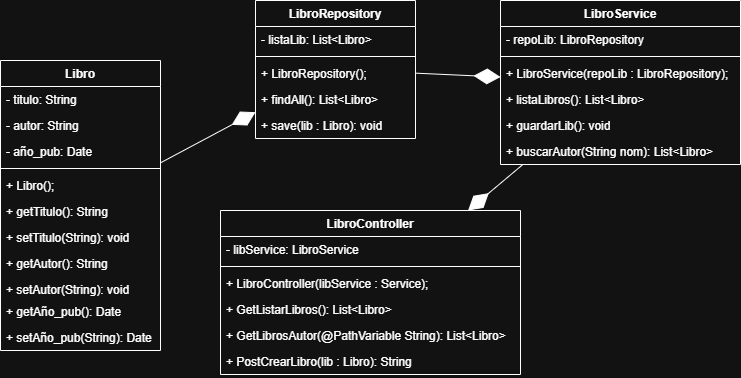

The diagram above was exported from draw.io. Its source (the exported page's mxGraphModel, read from the mxfile embedded in the PNG):
<mxGraphModel dx="1120" dy="511" grid="1" gridSize="10" guides="1" tooltips="1" connect="1" arrows="1" fold="1" page="1" pageScale="1" pageWidth="850" pageHeight="1100" math="0" shadow="0">
  <root>
    <mxCell id="0" />
    <mxCell id="1" parent="0" />
    <mxCell id="RCuapctHWWfG3MrnSxe6-1" parent="1" style="swimlane;fontStyle=1;align=center;verticalAlign=top;childLayout=stackLayout;horizontal=1;startSize=26;horizontalStack=0;resizeParent=1;resizeParentMax=0;resizeLast=0;collapsible=1;marginBottom=0;whiteSpace=wrap;html=1;" value="Libro" vertex="1">
      <mxGeometry height="290" width="160" x="10" y="220" as="geometry" />
    </mxCell>
    <mxCell id="RCuapctHWWfG3MrnSxe6-2" parent="RCuapctHWWfG3MrnSxe6-1" style="text;strokeColor=none;fillColor=none;align=left;verticalAlign=top;spacingLeft=4;spacingRight=4;overflow=hidden;rotatable=0;points=[[0,0.5],[1,0.5]];portConstraint=eastwest;whiteSpace=wrap;html=1;" value="- titulo: String" vertex="1">
      <mxGeometry height="26" width="160" y="26" as="geometry" />
    </mxCell>
    <mxCell id="RCuapctHWWfG3MrnSxe6-17" parent="RCuapctHWWfG3MrnSxe6-1" style="text;strokeColor=none;fillColor=none;align=left;verticalAlign=top;spacingLeft=4;spacingRight=4;overflow=hidden;rotatable=0;points=[[0,0.5],[1,0.5]];portConstraint=eastwest;whiteSpace=wrap;html=1;" value="- autor: String" vertex="1">
      <mxGeometry height="26" width="160" y="52" as="geometry" />
    </mxCell>
    <mxCell id="RCuapctHWWfG3MrnSxe6-18" parent="RCuapctHWWfG3MrnSxe6-1" style="text;strokeColor=none;fillColor=none;align=left;verticalAlign=top;spacingLeft=4;spacingRight=4;overflow=hidden;rotatable=0;points=[[0,0.5],[1,0.5]];portConstraint=eastwest;whiteSpace=wrap;html=1;" value="- año_pub: Date" vertex="1">
      <mxGeometry height="26" width="160" y="78" as="geometry" />
    </mxCell>
    <mxCell id="RCuapctHWWfG3MrnSxe6-3" parent="RCuapctHWWfG3MrnSxe6-1" style="line;strokeWidth=1;fillColor=none;align=left;verticalAlign=middle;spacingTop=-1;spacingLeft=3;spacingRight=3;rotatable=0;labelPosition=right;points=[];portConstraint=eastwest;strokeColor=inherit;" value="" vertex="1">
      <mxGeometry height="8" width="160" y="104" as="geometry" />
    </mxCell>
    <mxCell id="RCuapctHWWfG3MrnSxe6-4" parent="RCuapctHWWfG3MrnSxe6-1" style="text;strokeColor=none;fillColor=none;align=left;verticalAlign=top;spacingLeft=4;spacingRight=4;overflow=hidden;rotatable=0;points=[[0,0.5],[1,0.5]];portConstraint=eastwest;whiteSpace=wrap;html=1;" value="+ Libro();" vertex="1">
      <mxGeometry height="26" width="160" y="112" as="geometry" />
    </mxCell>
    <mxCell id="RCuapctHWWfG3MrnSxe6-19" parent="RCuapctHWWfG3MrnSxe6-1" style="text;strokeColor=none;fillColor=none;align=left;verticalAlign=top;spacingLeft=4;spacingRight=4;overflow=hidden;rotatable=0;points=[[0,0.5],[1,0.5]];portConstraint=eastwest;whiteSpace=wrap;html=1;" value="+ getTitulo(): String" vertex="1">
      <mxGeometry height="26" width="160" y="138" as="geometry" />
    </mxCell>
    <mxCell id="RCuapctHWWfG3MrnSxe6-20" parent="RCuapctHWWfG3MrnSxe6-1" style="text;strokeColor=none;fillColor=none;align=left;verticalAlign=top;spacingLeft=4;spacingRight=4;overflow=hidden;rotatable=0;points=[[0,0.5],[1,0.5]];portConstraint=eastwest;whiteSpace=wrap;html=1;" value="+ setTitulo(String): void" vertex="1">
      <mxGeometry height="26" width="160" y="164" as="geometry" />
    </mxCell>
    <mxCell id="RCuapctHWWfG3MrnSxe6-22" parent="RCuapctHWWfG3MrnSxe6-1" style="text;strokeColor=none;fillColor=none;align=left;verticalAlign=top;spacingLeft=4;spacingRight=4;overflow=hidden;rotatable=0;points=[[0,0.5],[1,0.5]];portConstraint=eastwest;whiteSpace=wrap;html=1;" value="+ getAutor(): String" vertex="1">
      <mxGeometry height="26" width="160" y="190" as="geometry" />
    </mxCell>
    <mxCell id="RCuapctHWWfG3MrnSxe6-21" parent="RCuapctHWWfG3MrnSxe6-1" style="text;strokeColor=none;fillColor=none;align=left;verticalAlign=top;spacingLeft=4;spacingRight=4;overflow=hidden;rotatable=0;points=[[0,0.5],[1,0.5]];portConstraint=eastwest;whiteSpace=wrap;html=1;" value="+ setAutor(String): void" vertex="1">
      <mxGeometry height="22" width="160" y="216" as="geometry" />
    </mxCell>
    <mxCell id="RCuapctHWWfG3MrnSxe6-24" parent="RCuapctHWWfG3MrnSxe6-1" style="text;strokeColor=none;fillColor=none;align=left;verticalAlign=top;spacingLeft=4;spacingRight=4;overflow=hidden;rotatable=0;points=[[0,0.5],[1,0.5]];portConstraint=eastwest;whiteSpace=wrap;html=1;" value="+ getAño_pub(): Date" vertex="1">
      <mxGeometry height="26" width="160" y="238" as="geometry" />
    </mxCell>
    <mxCell id="RCuapctHWWfG3MrnSxe6-23" parent="RCuapctHWWfG3MrnSxe6-1" style="text;strokeColor=none;fillColor=none;align=left;verticalAlign=top;spacingLeft=4;spacingRight=4;overflow=hidden;rotatable=0;points=[[0,0.5],[1,0.5]];portConstraint=eastwest;whiteSpace=wrap;html=1;" value="+ setAño_pub(String): Date" vertex="1">
      <mxGeometry height="26" width="160" y="264" as="geometry" />
    </mxCell>
    <mxCell id="RCuapctHWWfG3MrnSxe6-5" parent="1" style="swimlane;fontStyle=1;align=center;verticalAlign=top;childLayout=stackLayout;horizontal=1;startSize=26;horizontalStack=0;resizeParent=1;resizeParentMax=0;resizeLast=0;collapsible=1;marginBottom=0;whiteSpace=wrap;html=1;" value="LibroController" vertex="1">
      <mxGeometry height="164" width="300" x="230" y="370" as="geometry" />
    </mxCell>
    <mxCell id="RCuapctHWWfG3MrnSxe6-6" parent="RCuapctHWWfG3MrnSxe6-5" style="text;strokeColor=none;fillColor=none;align=left;verticalAlign=top;spacingLeft=4;spacingRight=4;overflow=hidden;rotatable=0;points=[[0,0.5],[1,0.5]];portConstraint=eastwest;whiteSpace=wrap;html=1;" value="- libService: LibroService" vertex="1">
      <mxGeometry height="26" width="300" y="26" as="geometry" />
    </mxCell>
    <mxCell id="RCuapctHWWfG3MrnSxe6-7" parent="RCuapctHWWfG3MrnSxe6-5" style="line;strokeWidth=1;fillColor=none;align=left;verticalAlign=middle;spacingTop=-1;spacingLeft=3;spacingRight=3;rotatable=0;labelPosition=right;points=[];portConstraint=eastwest;strokeColor=inherit;" value="" vertex="1">
      <mxGeometry height="8" width="300" y="52" as="geometry" />
    </mxCell>
    <mxCell id="RCuapctHWWfG3MrnSxe6-8" parent="RCuapctHWWfG3MrnSxe6-5" style="text;strokeColor=none;fillColor=none;align=left;verticalAlign=top;spacingLeft=4;spacingRight=4;overflow=hidden;rotatable=0;points=[[0,0.5],[1,0.5]];portConstraint=eastwest;whiteSpace=wrap;html=1;" value="+ LibroController(libService : Service);" vertex="1">
      <mxGeometry height="26" width="300" y="60" as="geometry" />
    </mxCell>
    <mxCell id="RCuapctHWWfG3MrnSxe6-30" parent="RCuapctHWWfG3MrnSxe6-5" style="text;strokeColor=none;fillColor=none;align=left;verticalAlign=top;spacingLeft=4;spacingRight=4;overflow=hidden;rotatable=0;points=[[0,0.5],[1,0.5]];portConstraint=eastwest;whiteSpace=wrap;html=1;" value="+ GetListarLibros(): List&amp;lt;Libro&amp;gt;" vertex="1">
      <mxGeometry height="26" width="300" y="86" as="geometry" />
    </mxCell>
    <mxCell id="RCuapctHWWfG3MrnSxe6-31" parent="RCuapctHWWfG3MrnSxe6-5" style="text;strokeColor=none;fillColor=none;align=left;verticalAlign=top;spacingLeft=4;spacingRight=4;overflow=hidden;rotatable=0;points=[[0,0.5],[1,0.5]];portConstraint=eastwest;whiteSpace=wrap;html=1;" value="+ GetLibrosAutor(@PathVariable String): List&amp;lt;Libro&amp;gt;" vertex="1">
      <mxGeometry height="26" width="300" y="112" as="geometry" />
    </mxCell>
    <mxCell id="RCuapctHWWfG3MrnSxe6-32" parent="RCuapctHWWfG3MrnSxe6-5" style="text;strokeColor=none;fillColor=none;align=left;verticalAlign=top;spacingLeft=4;spacingRight=4;overflow=hidden;rotatable=0;points=[[0,0.5],[1,0.5]];portConstraint=eastwest;whiteSpace=wrap;html=1;" value="+ PostCrearLibro(lib : Libro): String" vertex="1">
      <mxGeometry height="26" width="300" y="138" as="geometry" />
    </mxCell>
    <mxCell id="RCuapctHWWfG3MrnSxe6-9" parent="1" style="swimlane;fontStyle=1;align=center;verticalAlign=top;childLayout=stackLayout;horizontal=1;startSize=26;horizontalStack=0;resizeParent=1;resizeParentMax=0;resizeLast=0;collapsible=1;marginBottom=0;whiteSpace=wrap;html=1;" value="LibroRepository" vertex="1">
      <mxGeometry height="138" width="160" x="265" y="160" as="geometry" />
    </mxCell>
    <mxCell id="RCuapctHWWfG3MrnSxe6-10" parent="RCuapctHWWfG3MrnSxe6-9" style="text;strokeColor=none;fillColor=none;align=left;verticalAlign=top;spacingLeft=4;spacingRight=4;overflow=hidden;rotatable=0;points=[[0,0.5],[1,0.5]];portConstraint=eastwest;whiteSpace=wrap;html=1;" value="- listaLib: List&amp;lt;Libro&amp;gt;" vertex="1">
      <mxGeometry height="26" width="160" y="26" as="geometry" />
    </mxCell>
    <mxCell id="RCuapctHWWfG3MrnSxe6-11" parent="RCuapctHWWfG3MrnSxe6-9" style="line;strokeWidth=1;fillColor=none;align=left;verticalAlign=middle;spacingTop=-1;spacingLeft=3;spacingRight=3;rotatable=0;labelPosition=right;points=[];portConstraint=eastwest;strokeColor=inherit;" value="" vertex="1">
      <mxGeometry height="8" width="160" y="52" as="geometry" />
    </mxCell>
    <mxCell id="RCuapctHWWfG3MrnSxe6-25" parent="RCuapctHWWfG3MrnSxe6-9" style="text;strokeColor=none;fillColor=none;align=left;verticalAlign=top;spacingLeft=4;spacingRight=4;overflow=hidden;rotatable=0;points=[[0,0.5],[1,0.5]];portConstraint=eastwest;whiteSpace=wrap;html=1;" value="+ LibroRepository();" vertex="1">
      <mxGeometry height="26" width="160" y="60" as="geometry" />
    </mxCell>
    <mxCell id="RCuapctHWWfG3MrnSxe6-12" parent="RCuapctHWWfG3MrnSxe6-9" style="text;strokeColor=none;fillColor=none;align=left;verticalAlign=top;spacingLeft=4;spacingRight=4;overflow=hidden;rotatable=0;points=[[0,0.5],[1,0.5]];portConstraint=eastwest;whiteSpace=wrap;html=1;" value="+ findAll(): List&amp;lt;Libro&amp;gt;" vertex="1">
      <mxGeometry height="26" width="160" y="86" as="geometry" />
    </mxCell>
    <mxCell id="RCuapctHWWfG3MrnSxe6-26" parent="RCuapctHWWfG3MrnSxe6-9" style="text;strokeColor=none;fillColor=none;align=left;verticalAlign=top;spacingLeft=4;spacingRight=4;overflow=hidden;rotatable=0;points=[[0,0.5],[1,0.5]];portConstraint=eastwest;whiteSpace=wrap;html=1;" value="+ save(lib : Libro): void" vertex="1">
      <mxGeometry height="26" width="160" y="112" as="geometry" />
    </mxCell>
    <mxCell id="RCuapctHWWfG3MrnSxe6-13" parent="1" style="swimlane;fontStyle=1;align=center;verticalAlign=top;childLayout=stackLayout;horizontal=1;startSize=26;horizontalStack=0;resizeParent=1;resizeParentMax=0;resizeLast=0;collapsible=1;marginBottom=0;whiteSpace=wrap;html=1;" value="LibroService" vertex="1">
      <mxGeometry height="164" width="240" x="510" y="160" as="geometry" />
    </mxCell>
    <mxCell id="RCuapctHWWfG3MrnSxe6-14" parent="RCuapctHWWfG3MrnSxe6-13" style="text;strokeColor=none;fillColor=none;align=left;verticalAlign=top;spacingLeft=4;spacingRight=4;overflow=hidden;rotatable=0;points=[[0,0.5],[1,0.5]];portConstraint=eastwest;whiteSpace=wrap;html=1;" value="- repoLib: LibroRepository" vertex="1">
      <mxGeometry height="26" width="240" y="26" as="geometry" />
    </mxCell>
    <mxCell id="RCuapctHWWfG3MrnSxe6-15" parent="RCuapctHWWfG3MrnSxe6-13" style="line;strokeWidth=1;fillColor=none;align=left;verticalAlign=middle;spacingTop=-1;spacingLeft=3;spacingRight=3;rotatable=0;labelPosition=right;points=[];portConstraint=eastwest;strokeColor=inherit;" value="" vertex="1">
      <mxGeometry height="8" width="240" y="52" as="geometry" />
    </mxCell>
    <mxCell id="RCuapctHWWfG3MrnSxe6-16" parent="RCuapctHWWfG3MrnSxe6-13" style="text;strokeColor=none;fillColor=none;align=left;verticalAlign=top;spacingLeft=4;spacingRight=4;overflow=hidden;rotatable=0;points=[[0,0.5],[1,0.5]];portConstraint=eastwest;whiteSpace=wrap;html=1;" value="+ LibroService(repoLib : LibroRepository);" vertex="1">
      <mxGeometry height="26" width="240" y="60" as="geometry" />
    </mxCell>
    <mxCell id="RCuapctHWWfG3MrnSxe6-27" parent="RCuapctHWWfG3MrnSxe6-13" style="text;strokeColor=none;fillColor=none;align=left;verticalAlign=top;spacingLeft=4;spacingRight=4;overflow=hidden;rotatable=0;points=[[0,0.5],[1,0.5]];portConstraint=eastwest;whiteSpace=wrap;html=1;" value="+ listaLibros(): List&amp;lt;Libro&amp;gt;" vertex="1">
      <mxGeometry height="26" width="240" y="86" as="geometry" />
    </mxCell>
    <mxCell id="RCuapctHWWfG3MrnSxe6-28" parent="RCuapctHWWfG3MrnSxe6-13" style="text;strokeColor=none;fillColor=none;align=left;verticalAlign=top;spacingLeft=4;spacingRight=4;overflow=hidden;rotatable=0;points=[[0,0.5],[1,0.5]];portConstraint=eastwest;whiteSpace=wrap;html=1;" value="+ guardarLib(): void" vertex="1">
      <mxGeometry height="26" width="240" y="112" as="geometry" />
    </mxCell>
    <mxCell id="RCuapctHWWfG3MrnSxe6-29" parent="RCuapctHWWfG3MrnSxe6-13" style="text;strokeColor=none;fillColor=none;align=left;verticalAlign=top;spacingLeft=4;spacingRight=4;overflow=hidden;rotatable=0;points=[[0,0.5],[1,0.5]];portConstraint=eastwest;whiteSpace=wrap;html=1;" value="+ buscarAutor(String nom): List&amp;lt;Libro&amp;gt;" vertex="1">
      <mxGeometry height="26" width="240" y="138" as="geometry" />
    </mxCell>
    <mxCell id="RCuapctHWWfG3MrnSxe6-33" edge="1" parent="1" source="RCuapctHWWfG3MrnSxe6-1" style="endArrow=diamondThin;endFill=1;endSize=24;html=1;rounded=0;" target="RCuapctHWWfG3MrnSxe6-9" value="">
      <mxGeometry relative="1" width="160" as="geometry">
        <mxPoint x="350" y="370" as="sourcePoint" />
        <mxPoint x="510" y="370" as="targetPoint" />
      </mxGeometry>
    </mxCell>
    <mxCell id="RCuapctHWWfG3MrnSxe6-34" edge="1" parent="1" source="RCuapctHWWfG3MrnSxe6-9" style="endArrow=diamondThin;endFill=1;endSize=24;html=1;rounded=0;" target="RCuapctHWWfG3MrnSxe6-13" value="">
      <mxGeometry relative="1" width="160" as="geometry">
        <mxPoint x="380" y="360" as="sourcePoint" />
        <mxPoint x="475" y="310" as="targetPoint" />
      </mxGeometry>
    </mxCell>
    <mxCell id="RCuapctHWWfG3MrnSxe6-35" edge="1" parent="1" source="RCuapctHWWfG3MrnSxe6-13" style="endArrow=diamondThin;endFill=1;endSize=24;html=1;rounded=0;" target="RCuapctHWWfG3MrnSxe6-5" value="">
      <mxGeometry relative="1" width="160" as="geometry">
        <mxPoint x="310" y="440" as="sourcePoint" />
        <mxPoint x="405" y="390" as="targetPoint" />
      </mxGeometry>
    </mxCell>
  </root>
</mxGraphModel>